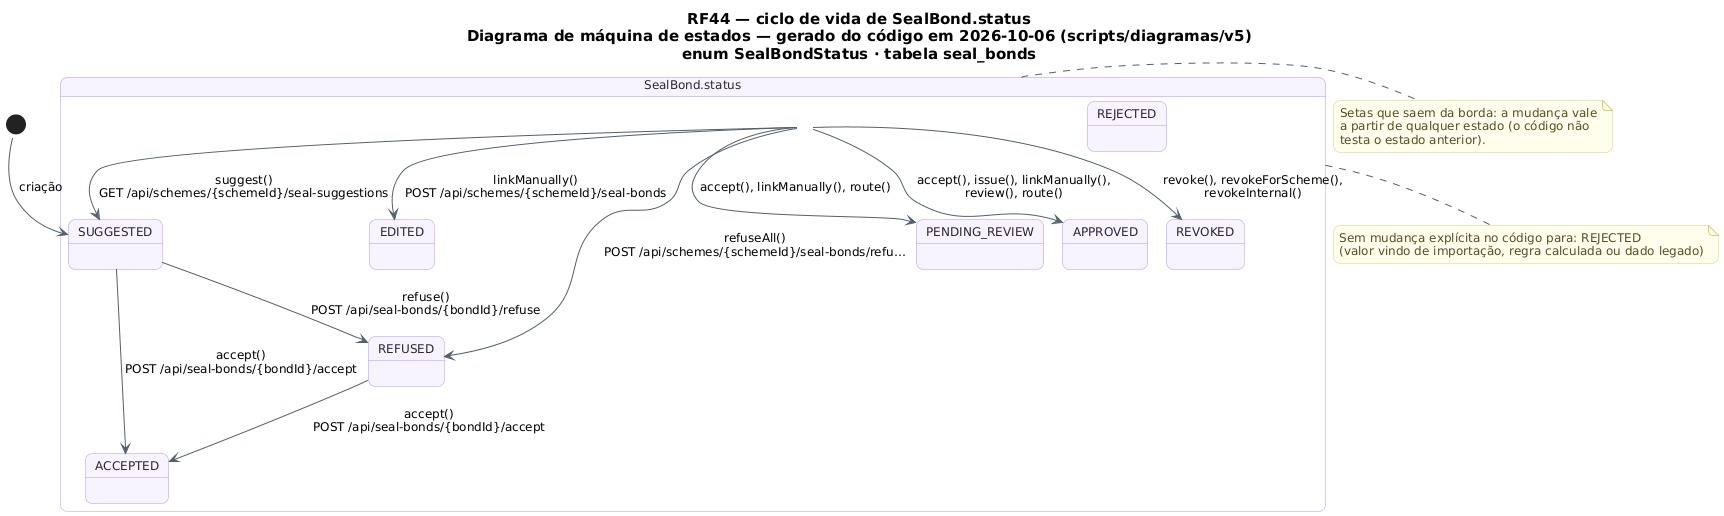

The diagram above was rendered by PlantUML. Its source (embedded in the PNG):
@startuml RF44_MaquinaDeEstados_Venda
!pragma layout smetana
skinparam backgroundColor #FFFFFF
skinparam shadowing false
skinparam defaultFontName "DejaVu Sans"
skinparam defaultFontSize 12
skinparam titleFontSize 15
skinparam roundcorner 14
skinparam ArrowColor #52606D
skinparam note {
  BackgroundColor #FFFDEB
  BorderColor #D8CE78
  FontColor #554F24
}
skinparam state {
  BackgroundColor #F8F4FF
  BorderColor #B695F5
  FontColor #2D2438
  StartColor #20A77A
  EndColor #4B5563
}
title RF44 — ciclo de vida de SealBond.status\nDiagrama de máquina de estados — gerado do código em 2026-10-06 (scripts/diagramas/v5)\nenum SealBondStatus · tabela seal_bonds

state "SealBond.status" as Ciclo_SealBond {
  state Ciclo_SealBond_SUGGESTED as "SUGGESTED"
  state Ciclo_SealBond_ACCEPTED as "ACCEPTED"
  state Ciclo_SealBond_EDITED as "EDITED"
  state Ciclo_SealBond_REFUSED as "REFUSED"
  state Ciclo_SealBond_PENDING_REVIEW as "PENDING_REVIEW"
  state Ciclo_SealBond_APPROVED as "APPROVED"
  state Ciclo_SealBond_REJECTED as "REJECTED"
  state Ciclo_SealBond_REVOKED as "REVOKED"
}
[*] --> Ciclo_SealBond_SUGGESTED : criação
Ciclo_SealBond --> Ciclo_SealBond_APPROVED : accept(), issue(), linkManually(),\nreview(), route()
Ciclo_SealBond --> Ciclo_SealBond_EDITED : linkManually()\nPOST /api/schemes/{schemeId}/seal-bonds
Ciclo_SealBond --> Ciclo_SealBond_PENDING_REVIEW : accept(), linkManually(), route()
Ciclo_SealBond --> Ciclo_SealBond_REFUSED : refuseAll()\nPOST /api/schemes/{schemeId}/seal-bonds/refu…
Ciclo_SealBond --> Ciclo_SealBond_REVOKED : revoke(), revokeForScheme(),\nrevokeInternal()
Ciclo_SealBond --> Ciclo_SealBond_SUGGESTED : suggest()\nGET /api/schemes/{schemeId}/seal-suggestions
Ciclo_SealBond_REFUSED --> Ciclo_SealBond_ACCEPTED : accept()\nPOST /api/seal-bonds/{bondId}/accept
Ciclo_SealBond_SUGGESTED --> Ciclo_SealBond_ACCEPTED : accept()\nPOST /api/seal-bonds/{bondId}/accept
Ciclo_SealBond_SUGGESTED --> Ciclo_SealBond_REFUSED : refuse()\nPOST /api/seal-bonds/{bondId}/refuse
note bottom of Ciclo_SealBond
  Sem mudança explícita no código para: REJECTED
  (valor vindo de importação, regra calculada ou dado legado)
end note
note right of Ciclo_SealBond
  Setas que saem da borda: a mudança vale
  a partir de qualquer estado (o código não
  testa o estado anterior).
end note
@enduml